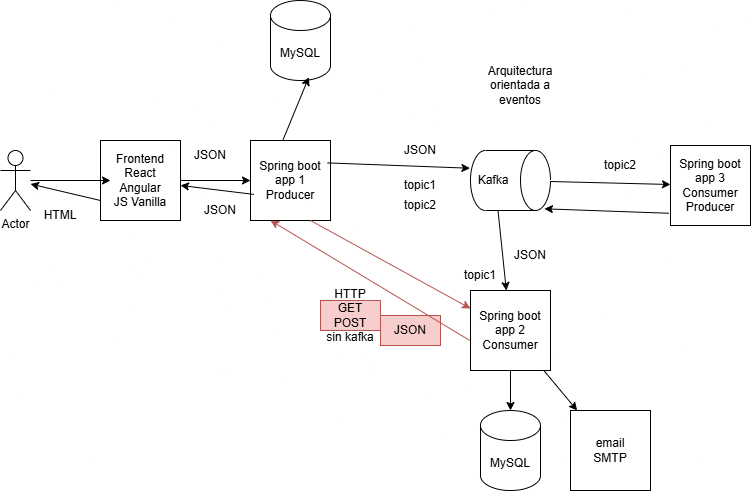

The diagram above was exported from draw.io. Its source (the exported page's mxGraphModel, read from the mxfile embedded in the PNG):
<mxGraphModel dx="1801" dy="459" grid="1" gridSize="10" guides="1" tooltips="1" connect="1" arrows="1" fold="1" page="1" pageScale="1" pageWidth="827" pageHeight="1169" math="0" shadow="0">
  <root>
    <mxCell id="0" />
    <mxCell id="1" parent="0" />
    <mxCell id="5ZrPzQpnj_NxcArv26kh-1" value="Spring boot app 1&lt;div&gt;Producer&lt;/div&gt;" style="whiteSpace=wrap;html=1;aspect=fixed;" vertex="1" parent="1">
      <mxGeometry x="140" y="160" width="80" height="80" as="geometry" />
    </mxCell>
    <mxCell id="5ZrPzQpnj_NxcArv26kh-2" value="" style="shape=cylinder3;whiteSpace=wrap;html=1;boundedLbl=1;backgroundOutline=1;size=15;rotation=90;" vertex="1" parent="1">
      <mxGeometry x="370" y="160" width="60" height="80" as="geometry" />
    </mxCell>
    <mxCell id="5ZrPzQpnj_NxcArv26kh-3" value="Kafka" style="text;html=1;align=center;verticalAlign=middle;whiteSpace=wrap;rounded=0;" vertex="1" parent="1">
      <mxGeometry x="353" y="185" width="60" height="30" as="geometry" />
    </mxCell>
    <mxCell id="5ZrPzQpnj_NxcArv26kh-4" value="" style="endArrow=classic;html=1;rounded=0;exitX=0.962;exitY=0.28;exitDx=0;exitDy=0;exitPerimeter=0;entryX=0.108;entryY=0.091;entryDx=0;entryDy=0;entryPerimeter=0;" edge="1" parent="1" source="5ZrPzQpnj_NxcArv26kh-1" target="5ZrPzQpnj_NxcArv26kh-3">
      <mxGeometry width="50" height="50" relative="1" as="geometry">
        <mxPoint x="290" y="260" as="sourcePoint" />
        <mxPoint x="340" y="210" as="targetPoint" />
      </mxGeometry>
    </mxCell>
    <mxCell id="5ZrPzQpnj_NxcArv26kh-5" value="Actor" style="shape=umlActor;verticalLabelPosition=bottom;verticalAlign=top;html=1;outlineConnect=0;" vertex="1" parent="1">
      <mxGeometry x="-110" y="170" width="30" height="60" as="geometry" />
    </mxCell>
    <mxCell id="5ZrPzQpnj_NxcArv26kh-6" value="Frontend&lt;div&gt;React&lt;/div&gt;&lt;div&gt;Angular&lt;/div&gt;&lt;div&gt;JS Vanilla&lt;/div&gt;" style="whiteSpace=wrap;html=1;aspect=fixed;" vertex="1" parent="1">
      <mxGeometry x="-10" y="160" width="80" height="80" as="geometry" />
    </mxCell>
    <mxCell id="5ZrPzQpnj_NxcArv26kh-7" value="" style="endArrow=classic;html=1;rounded=0;" edge="1" parent="1" source="5ZrPzQpnj_NxcArv26kh-5">
      <mxGeometry width="50" height="50" relative="1" as="geometry">
        <mxPoint x="130" y="230" as="sourcePoint" />
        <mxPoint y="200" as="targetPoint" />
      </mxGeometry>
    </mxCell>
    <mxCell id="5ZrPzQpnj_NxcArv26kh-8" value="" style="endArrow=classic;html=1;rounded=0;exitX=1;exitY=0.5;exitDx=0;exitDy=0;entryX=0;entryY=0.5;entryDx=0;entryDy=0;" edge="1" parent="1" source="5ZrPzQpnj_NxcArv26kh-6" target="5ZrPzQpnj_NxcArv26kh-1">
      <mxGeometry width="50" height="50" relative="1" as="geometry">
        <mxPoint x="130" y="230" as="sourcePoint" />
        <mxPoint x="180" y="180" as="targetPoint" />
      </mxGeometry>
    </mxCell>
    <mxCell id="5ZrPzQpnj_NxcArv26kh-9" value="MySQL" style="shape=cylinder3;whiteSpace=wrap;html=1;boundedLbl=1;backgroundOutline=1;size=15;" vertex="1" parent="1">
      <mxGeometry x="160" y="20" width="60" height="80" as="geometry" />
    </mxCell>
    <mxCell id="5ZrPzQpnj_NxcArv26kh-10" value="" style="endArrow=classic;html=1;rounded=0;exitX=0.407;exitY=-0.009;exitDx=0;exitDy=0;exitPerimeter=0;entryX=0.639;entryY=0.958;entryDx=0;entryDy=0;entryPerimeter=0;" edge="1" parent="1" source="5ZrPzQpnj_NxcArv26kh-1" target="5ZrPzQpnj_NxcArv26kh-9">
      <mxGeometry width="50" height="50" relative="1" as="geometry">
        <mxPoint x="150" y="230" as="sourcePoint" />
        <mxPoint x="200" y="180" as="targetPoint" />
      </mxGeometry>
    </mxCell>
    <mxCell id="5ZrPzQpnj_NxcArv26kh-11" value="Spring boot app 2&lt;div&gt;Consumer&lt;/div&gt;" style="whiteSpace=wrap;html=1;aspect=fixed;" vertex="1" parent="1">
      <mxGeometry x="360" y="310" width="80" height="80" as="geometry" />
    </mxCell>
    <mxCell id="5ZrPzQpnj_NxcArv26kh-13" value="" style="endArrow=classic;html=1;rounded=0;exitX=1;exitY=0;exitDx=0;exitDy=52.5;exitPerimeter=0;" edge="1" parent="1" source="5ZrPzQpnj_NxcArv26kh-2" target="5ZrPzQpnj_NxcArv26kh-11">
      <mxGeometry width="50" height="50" relative="1" as="geometry">
        <mxPoint x="150" y="230" as="sourcePoint" />
        <mxPoint x="200" y="180" as="targetPoint" />
      </mxGeometry>
    </mxCell>
    <mxCell id="5ZrPzQpnj_NxcArv26kh-14" value="MySQL" style="shape=cylinder3;whiteSpace=wrap;html=1;boundedLbl=1;backgroundOutline=1;size=15;" vertex="1" parent="1">
      <mxGeometry x="370" y="430" width="60" height="80" as="geometry" />
    </mxCell>
    <mxCell id="5ZrPzQpnj_NxcArv26kh-15" value="" style="endArrow=classic;html=1;rounded=0;exitX=0.5;exitY=1;exitDx=0;exitDy=0;" edge="1" parent="1" source="5ZrPzQpnj_NxcArv26kh-11" target="5ZrPzQpnj_NxcArv26kh-14">
      <mxGeometry width="50" height="50" relative="1" as="geometry">
        <mxPoint x="170" y="330" as="sourcePoint" />
        <mxPoint x="220" y="280" as="targetPoint" />
      </mxGeometry>
    </mxCell>
    <mxCell id="5ZrPzQpnj_NxcArv26kh-16" value="email&lt;div&gt;SMTP&lt;/div&gt;" style="whiteSpace=wrap;html=1;aspect=fixed;" vertex="1" parent="1">
      <mxGeometry x="460" y="430" width="80" height="80" as="geometry" />
    </mxCell>
    <mxCell id="5ZrPzQpnj_NxcArv26kh-17" value="" style="endArrow=classic;html=1;rounded=0;" edge="1" parent="1" source="5ZrPzQpnj_NxcArv26kh-11" target="5ZrPzQpnj_NxcArv26kh-16">
      <mxGeometry width="50" height="50" relative="1" as="geometry">
        <mxPoint x="170" y="330" as="sourcePoint" />
        <mxPoint x="220" y="280" as="targetPoint" />
      </mxGeometry>
    </mxCell>
    <mxCell id="5ZrPzQpnj_NxcArv26kh-18" value="" style="endArrow=classic;html=1;rounded=0;exitX=0.042;exitY=0.674;exitDx=0;exitDy=0;exitPerimeter=0;" edge="1" parent="1" source="5ZrPzQpnj_NxcArv26kh-1" target="5ZrPzQpnj_NxcArv26kh-6">
      <mxGeometry width="50" height="50" relative="1" as="geometry">
        <mxPoint x="170" y="330" as="sourcePoint" />
        <mxPoint x="220" y="280" as="targetPoint" />
      </mxGeometry>
    </mxCell>
    <mxCell id="5ZrPzQpnj_NxcArv26kh-19" value="JSON" style="text;html=1;align=center;verticalAlign=middle;whiteSpace=wrap;rounded=0;" vertex="1" parent="1">
      <mxGeometry x="70" y="160" width="60" height="30" as="geometry" />
    </mxCell>
    <mxCell id="5ZrPzQpnj_NxcArv26kh-20" value="JSON" style="text;html=1;align=center;verticalAlign=middle;whiteSpace=wrap;rounded=0;" vertex="1" parent="1">
      <mxGeometry x="280" y="155" width="60" height="30" as="geometry" />
    </mxCell>
    <mxCell id="5ZrPzQpnj_NxcArv26kh-21" value="JSON" style="text;html=1;align=center;verticalAlign=middle;whiteSpace=wrap;rounded=0;" vertex="1" parent="1">
      <mxGeometry x="390" y="260" width="60" height="30" as="geometry" />
    </mxCell>
    <mxCell id="5ZrPzQpnj_NxcArv26kh-22" value="JSON" style="text;html=1;align=center;verticalAlign=middle;whiteSpace=wrap;rounded=0;" vertex="1" parent="1">
      <mxGeometry x="80" y="215" width="60" height="30" as="geometry" />
    </mxCell>
    <mxCell id="5ZrPzQpnj_NxcArv26kh-23" value="" style="endArrow=classic;html=1;rounded=0;exitX=0;exitY=0.75;exitDx=0;exitDy=0;" edge="1" parent="1" source="5ZrPzQpnj_NxcArv26kh-6" target="5ZrPzQpnj_NxcArv26kh-5">
      <mxGeometry width="50" height="50" relative="1" as="geometry">
        <mxPoint x="170" y="330" as="sourcePoint" />
        <mxPoint x="220" y="280" as="targetPoint" />
      </mxGeometry>
    </mxCell>
    <mxCell id="5ZrPzQpnj_NxcArv26kh-24" value="HTML" style="text;html=1;align=center;verticalAlign=middle;whiteSpace=wrap;rounded=0;" vertex="1" parent="1">
      <mxGeometry x="-80" y="220" width="60" height="30" as="geometry" />
    </mxCell>
    <mxCell id="5ZrPzQpnj_NxcArv26kh-25" value="Spring boot app 3&lt;div&gt;Consumer&lt;/div&gt;&lt;div&gt;Producer&lt;/div&gt;" style="whiteSpace=wrap;html=1;aspect=fixed;" vertex="1" parent="1">
      <mxGeometry x="560" y="165" width="80" height="80" as="geometry" />
    </mxCell>
    <mxCell id="5ZrPzQpnj_NxcArv26kh-26" value="" style="endArrow=classic;html=1;rounded=0;" edge="1" parent="1" source="5ZrPzQpnj_NxcArv26kh-2" target="5ZrPzQpnj_NxcArv26kh-25">
      <mxGeometry width="50" height="50" relative="1" as="geometry">
        <mxPoint x="410" y="290" as="sourcePoint" />
        <mxPoint x="418" y="370" as="targetPoint" />
      </mxGeometry>
    </mxCell>
    <mxCell id="5ZrPzQpnj_NxcArv26kh-27" value="topic1" style="text;html=1;align=center;verticalAlign=middle;whiteSpace=wrap;rounded=0;" vertex="1" parent="1">
      <mxGeometry x="280" y="190" width="60" height="30" as="geometry" />
    </mxCell>
    <mxCell id="5ZrPzQpnj_NxcArv26kh-28" value="topic2" style="text;html=1;align=center;verticalAlign=middle;whiteSpace=wrap;rounded=0;" vertex="1" parent="1">
      <mxGeometry x="280" y="210" width="60" height="30" as="geometry" />
    </mxCell>
    <mxCell id="5ZrPzQpnj_NxcArv26kh-29" value="" style="endArrow=classic;html=1;rounded=0;exitX=-0.021;exitY=0.847;exitDx=0;exitDy=0;exitPerimeter=0;entryX=0.972;entryY=0.076;entryDx=0;entryDy=0;entryPerimeter=0;" edge="1" parent="1" source="5ZrPzQpnj_NxcArv26kh-25" target="5ZrPzQpnj_NxcArv26kh-2">
      <mxGeometry width="50" height="50" relative="1" as="geometry">
        <mxPoint x="360" y="250" as="sourcePoint" />
        <mxPoint x="410" y="200" as="targetPoint" />
      </mxGeometry>
    </mxCell>
    <mxCell id="5ZrPzQpnj_NxcArv26kh-33" value="topic1" style="text;html=1;align=center;verticalAlign=middle;whiteSpace=wrap;rounded=0;" vertex="1" parent="1">
      <mxGeometry x="340" y="280" width="60" height="30" as="geometry" />
    </mxCell>
    <mxCell id="5ZrPzQpnj_NxcArv26kh-34" value="topic2" style="text;html=1;align=center;verticalAlign=middle;whiteSpace=wrap;rounded=0;" vertex="1" parent="1">
      <mxGeometry x="480" y="170" width="60" height="30" as="geometry" />
    </mxCell>
    <mxCell id="5ZrPzQpnj_NxcArv26kh-35" value="" style="endArrow=classic;html=1;rounded=0;exitX=0.75;exitY=1;exitDx=0;exitDy=0;fillColor=#f8cecc;strokeColor=#b85450;" edge="1" parent="1" source="5ZrPzQpnj_NxcArv26kh-1" target="5ZrPzQpnj_NxcArv26kh-11">
      <mxGeometry width="50" height="50" relative="1" as="geometry">
        <mxPoint x="360" y="250" as="sourcePoint" />
        <mxPoint x="410" y="200" as="targetPoint" />
      </mxGeometry>
    </mxCell>
    <mxCell id="5ZrPzQpnj_NxcArv26kh-36" value="HTTP&lt;div&gt;GET&lt;/div&gt;&lt;div&gt;POST&lt;/div&gt;&lt;div&gt;sin kafka&lt;/div&gt;" style="text;html=1;align=center;verticalAlign=middle;whiteSpace=wrap;rounded=0;fillColor=#f8cecc;strokeColor=#b85450;" vertex="1" parent="1">
      <mxGeometry x="210" y="320" width="60" height="30" as="geometry" />
    </mxCell>
    <mxCell id="5ZrPzQpnj_NxcArv26kh-37" value="JSON" style="text;html=1;align=center;verticalAlign=middle;whiteSpace=wrap;rounded=0;fillColor=#f8cecc;strokeColor=#b85450;" vertex="1" parent="1">
      <mxGeometry x="270" y="335" width="60" height="30" as="geometry" />
    </mxCell>
    <mxCell id="5ZrPzQpnj_NxcArv26kh-38" value="" style="endArrow=classic;html=1;rounded=0;exitX=-0.01;exitY=0.624;exitDx=0;exitDy=0;exitPerimeter=0;entryX=0.25;entryY=1;entryDx=0;entryDy=0;fillColor=#f8cecc;strokeColor=#b85450;" edge="1" parent="1" source="5ZrPzQpnj_NxcArv26kh-11" target="5ZrPzQpnj_NxcArv26kh-1">
      <mxGeometry width="50" height="50" relative="1" as="geometry">
        <mxPoint x="360" y="250" as="sourcePoint" />
        <mxPoint x="410" y="200" as="targetPoint" />
      </mxGeometry>
    </mxCell>
    <mxCell id="5ZrPzQpnj_NxcArv26kh-39" value="Arquitectura orientada a eventos" style="text;html=1;align=center;verticalAlign=middle;whiteSpace=wrap;rounded=0;" vertex="1" parent="1">
      <mxGeometry x="380" y="90" width="60" height="30" as="geometry" />
    </mxCell>
  </root>
</mxGraphModel>